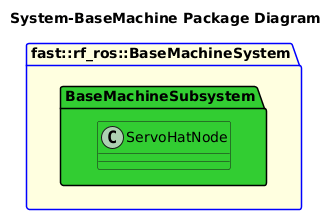

The diagram above was rendered by PlantUML. Its source (embedded in the PNG):
@startuml
title System-BaseMachine Package Diagram
package fast::rf_ros::BaseMachineSystem #LightYellow;line:blue {
    namespace BaseMachineSubsystem #LimeGreen {
        class ServoHatNode #LimeGreen
    }
}
@enduml